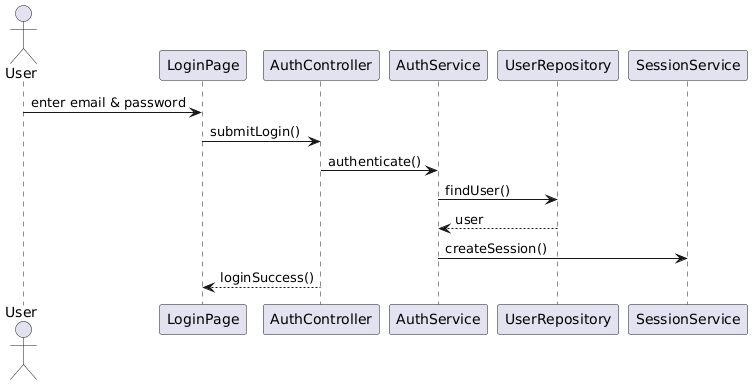

The diagram above was rendered by PlantUML. Its source (embedded in the PNG):
@startuml
actor User

participant LoginPage
participant AuthController
participant AuthService
participant UserRepository
participant SessionService

User -> LoginPage : enter email & password
LoginPage -> AuthController : submitLogin()
AuthController -> AuthService : authenticate()
AuthService -> UserRepository : findUser()
UserRepository --> AuthService : user
AuthService -> SessionService : createSession()
AuthController --> LoginPage : loginSuccess()
@enduml